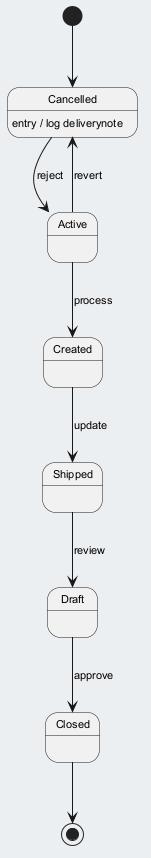

The diagram above was rendered by PlantUML. Its source (embedded in the PNG):
@startuml
skinparam backgroundColor #ECEFF1
skinparam classBackgroundColor #FFFFFF
skinparam classBorderColor #455A64
skinparam defaultFontSize 11
[*] --> Cancelled
Cancelled --> Active : reject
Cancelled : entry / log deliverynote
Active --> Created : process
Created --> Shipped : update
Shipped --> Draft : review
Draft --> Closed : approve
Active --> Cancelled : revert
Closed --> [*]
@enduml